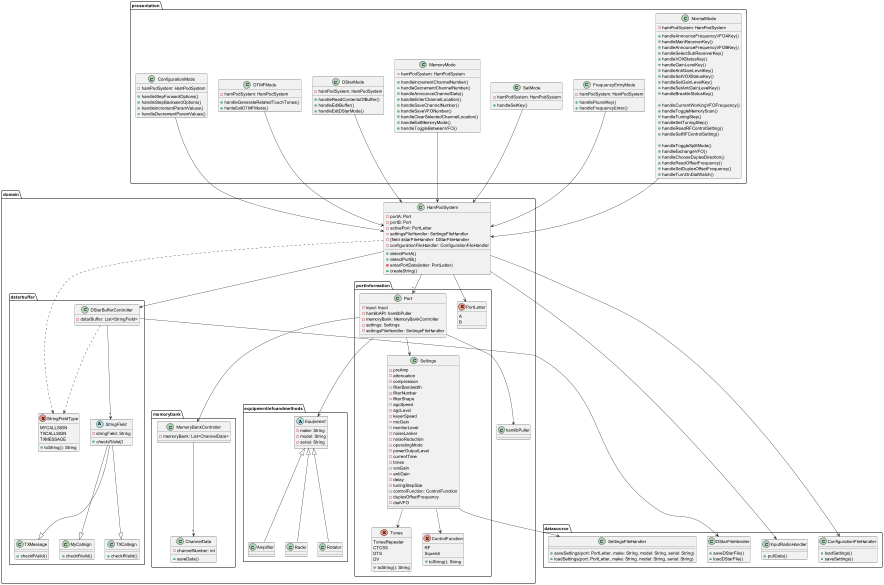

The diagram above was rendered by PlantUML. Its source (embedded in the PNG):
@startuml
package presentation {
    class NormalMode {
        -{field} hamPodSystem: HamPodSystem
        +{method} handleAnnounceFrequencyVFOAKey()
        +{method} handleMainReceiverKey()
        +{method} handleAnnounceFrequencyVFOBKey()
        +{method} handleSelectSubReceiverKey()
        +{method} handleVOXStatusKey()
        +{method} handleGainLevelKey()
        +{method} handleAntiGainLevelKey()
        +{method} handleSetVOXStatusKey()
        +{method} handleSetGainLevelKey()
        +{method} handleSetAntiGainLevelKey()
        +{method} handleBreakInStatusKey()

        +{method} handleCurrentWorkingVFOFrequency()
        +{method} handleToggleMemoryScan()
        +{method} handleTuningStep()
        +{method} handleSetTuningStep()
        +{method} handleReadRFControlSetting()
        +{method} handleSetRFControlSetting()

        +{method} handleToggleSplitMode()
        +{method} handleExchangeVFO()
        +{method} handleChooseDuplexDirection()
        +{method} handleReadOffsetFrequency()
        +{method} handleSetDuplexOffsetFrequency()
        +{method} handleTurnOnDialWatch()
    }

    class FrequencyEntryMode {
        -{field} hamPodSystem: HamPodSystem
        +{method} handlePoundKey()
        +{method} handleFrequencyEnter()
    }

    class SetMode {
        -{field} hamPodSystem: HamPodSystem
        +{method} handleSetKey()
    }

    class MemoryMode {
        -{field} hamPodSystem: HamPodSystem
        +{method} handleIncrementChannelNumber()
        +{method} handleDecrementChannelNumber()
        +{method} handleAnnounceChannelData()
        +{method} handleEnterChannelLocation()
        +{method} handleSaveChannelNumber()
        +{method} handleSaveVFONumber()
        +{method} handleClearSelectedChannelLocation()
        +{method} handleExitMemoryMode()
        +{method} handleToggleBetweenVFO()
    }

    class DStarMode {
        -{field} hamPodSystem: HamPodSystem
        +{method} handleReadContentsOfBuffer()
        +{method} handleEditBuffer()
        +{method} handleExitDStarMode()
    }

    class DTMFMode {
        -{field} hamPodSystem: HamPodSystem
        +{method} handleGenerateRelatedTouchTones()
        +{method} hanleExitDTMFMode()
    }

    class ConfigurationMode {
        -{field} hamPodSystem: HamPodSystem
        +{method} handleStepForwardOptions()
        +{method} handleStepBackwardOptions()
        +{method} handleIncrementParamValues()
        +{method} handleDecrementParamValues()

    }
}

package domain {

    class HamPodSystem {
        -{field} portA: Port
        -{field} portB: Port
        -{field} activePort: PortLetter
        -{field} settingsFileHandler: SettingsFileHandler
        -{field dstarFileHandler: DStarFileHandler
        -{field} configurationFileHandler: ConfigurationFileHandler

        +{method} detectPortA()
        +{method} detectPortB()
        -{method} enterPortData(letter: PortLetter)
        +{method} createString()


    }

    package dstarbuffer {

        enum StringFieldType {
            MYCALLSIGN
            TXCALLSIGN
            TXMESSAGE

            +{method} toString(): String
        }

        class DStarBufferController {
            -{field} dstarBuffer: List<StringField>
        }
        abstract StringField {
            -{field} stringField: String
            +{method} {abstract} checkIfValid()
        }

        class MyCallsign {
            +{method} checkIfValid()
        }

        class TXCallsign {
            +{method} checkIfValid()
        }

        class TXMessage {
            +{method} checkIfValid()
        }
    }

    package memorybank {
        class MemoryBankController {
            -{field} memoryBank: List<ChannelData>
        }

        class ChannelData {
            -{field} channelNumber: int
            +{method} saveData()
        }
    }

    package portinformation {
        enum PortLetter {
            A
            B
        }

        class Port {
            -{field} input: Input
            -{field} hamlibAPI: hamlibPuller
            -{field} memoryBank: MemoryBankController
            -{field} settings: Settings
            -{field} settingsFileHandler: SettingsFileHandler
        }

        class Settings {
            -{field} preAmp
            -{field} attenuation
            -{field} compression
            -{field} filterBandwidth
            -{field} filterNumber
            -{field} filterShape
            -{field} agcSpeed
            -{field} agcLevel
            -{field} keyerSpeed
            -{field} micGain
            -{field} monitorLevel
            -{field} noiseLanker
            -{field} noiseReduction
            -{field} operatingMode
            -{field} powerOutputLevel
            -{field} currentTime
            -{field} tones
            -{field} voxGain
            -{field} antiGain
            -{field} delay
            -{field} tuningStepSize
            -{field} controlFunction: ControlFunction
            -{field} duplexOffsetFrequency
            -{field} dialVFO
        }

        enum Tones {
            TonesRepeater
            CTCSS
            DTS
            DV

            +{method} toString(): String
        }

        enum ControlFunction {
            RF
            Squelch

            +{method} toString(): String
        }
    }

    package equipmentinfoandmethods {
        abstract Equipment {
            -{field} make: String
            -{field} model: String
            -{field} serial: String
        }

        class Radio {

        }

        class Rotator {

        }

        class Amplifier {

        }
    }

    class hamlibPuller {

    }
}


package datasource {
    class InputRadioHandler {
        +{method} pullData()
    }

    class SettingsFileHandler {
        +{method} saveSettings(port: PortLetter, make: String, model: String, serial: String)
        +{method} loadSettings(port: PortLetter, make: String, model: String, serial: String)
    }

    class DStarFileHandler {
        +{method} saveDStarFile()
        +{method} loadDStarFile()
    }

    class ConfigurationFileHandler {
        +{method} loadSettings()
        +{method} saveSettings()
    }
}

MemoryMode --> HamPodSystem
NormalMode --> HamPodSystem
SetMode --> HamPodSystem
FrequencyEntryMode --> HamPodSystem
DStarMode --> HamPodSystem
DTMFMode --> HamPodSystem
ConfigurationMode --> HamPodSystem


Port --> hamlibPuller

' Port Package Dependencies
HamPodSystem --> PortLetter
HamPodSystem -->"*" Port
Port --> Settings
Settings --> Tones
Settings --> ControlFunction

' Equipment Info Package Dependencies
Port --> Equipment
Equipment <|-- Radio
Equipment <|-- Rotator
Equipment <|-- Amplifier

' Memory Bank Package Dependencies
Port --> MemoryBankController
MemoryBankController -->"*" ChannelData

' DStar Buffer Package Dependencies
HamPodSystem ..> StringFieldType
HamPodSystem --> DStarBufferController
DStarBufferController -->"*" StringField
DStarBufferController ..> StringFieldType
StringField --|> MyCallsign
StringField --|> TXCallsign
StringField --|> TXMessage

Settings -down-> SettingsFileHandler
DStarBufferController -down-> DStarFileHandler
HamPodSystem -down-> InputRadioHandler
HamPodSystem -down-> ConfigurationFileHandler


@enduml